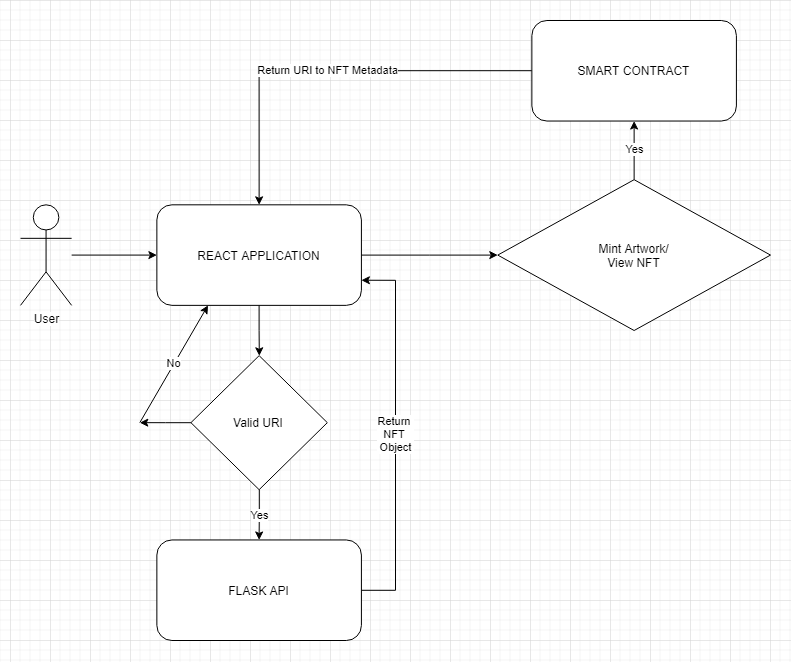

The diagram above was exported from draw.io. Its source (the exported page's mxGraphModel, read from the mxfile embedded in the PNG):
<mxGraphModel dx="2076" dy="1042" grid="1" gridSize="10" guides="1" tooltips="1" connect="1" arrows="1" fold="1" page="1" pageScale="1" pageWidth="850" pageHeight="1100" math="0" shadow="0">
  <root>
    <mxCell id="0" />
    <mxCell id="1" parent="0" />
    <mxCell id="4a0sntXXj6sX8l5zoFW2-39" value="" style="group;fontColor=default;" vertex="1" connectable="0" parent="1">
      <mxGeometry x="50" y="140" width="750" height="620" as="geometry" />
    </mxCell>
    <mxCell id="4a0sntXXj6sX8l5zoFW2-1" value="REACT APPLICATION" style="rounded=1;whiteSpace=wrap;html=1;fillColor=default;strokeColor=default;fontColor=default;labelBackgroundColor=default;" vertex="1" parent="4a0sntXXj6sX8l5zoFW2-39">
      <mxGeometry x="136.36363636363637" y="184.32432432432432" width="204.54545454545456" height="100.54054054054053" as="geometry" />
    </mxCell>
    <mxCell id="4a0sntXXj6sX8l5zoFW2-28" value="Return URI to NFT Metadata" style="edgeStyle=orthogonalEdgeStyle;rounded=0;orthogonalLoop=1;jettySize=auto;html=1;entryX=0.5;entryY=0;entryDx=0;entryDy=0;labelBackgroundColor=default;fontColor=default;strokeColor=default;" edge="1" parent="4a0sntXXj6sX8l5zoFW2-39" source="4a0sntXXj6sX8l5zoFW2-2" target="4a0sntXXj6sX8l5zoFW2-1">
      <mxGeometry relative="1" as="geometry" />
    </mxCell>
    <mxCell id="4a0sntXXj6sX8l5zoFW2-2" value="SMART CONTRACT" style="rounded=1;whiteSpace=wrap;html=1;fontColor=default;strokeColor=default;fillColor=default;labelBackgroundColor=default;" vertex="1" parent="4a0sntXXj6sX8l5zoFW2-39">
      <mxGeometry x="511.3636363636364" width="204.54545454545456" height="100.54054054054053" as="geometry" />
    </mxCell>
    <mxCell id="4a0sntXXj6sX8l5zoFW2-35" value="Return &lt;br&gt;NFT &lt;br&gt;Object" style="edgeStyle=orthogonalEdgeStyle;rounded=0;orthogonalLoop=1;jettySize=auto;html=1;entryX=1;entryY=0.75;entryDx=0;entryDy=0;labelBackgroundColor=default;fontColor=default;strokeColor=default;" edge="1" parent="4a0sntXXj6sX8l5zoFW2-39" source="4a0sntXXj6sX8l5zoFW2-3" target="4a0sntXXj6sX8l5zoFW2-1">
      <mxGeometry relative="1" as="geometry">
        <Array as="points">
          <mxPoint x="375" y="569.7297297297297" />
          <mxPoint x="375" y="259.72972972972974" />
        </Array>
      </mxGeometry>
    </mxCell>
    <mxCell id="4a0sntXXj6sX8l5zoFW2-3" value="FLASK API" style="rounded=1;whiteSpace=wrap;html=1;fontColor=default;strokeColor=default;fillColor=default;labelBackgroundColor=default;" vertex="1" parent="4a0sntXXj6sX8l5zoFW2-39">
      <mxGeometry x="136.36363636363637" y="519.4594594594595" width="204.54545454545456" height="100.54054054054053" as="geometry" />
    </mxCell>
    <mxCell id="4a0sntXXj6sX8l5zoFW2-10" value="" style="edgeStyle=orthogonalEdgeStyle;rounded=0;orthogonalLoop=1;jettySize=auto;html=1;fontColor=default;strokeColor=default;labelBackgroundColor=default;" edge="1" parent="4a0sntXXj6sX8l5zoFW2-39" source="4a0sntXXj6sX8l5zoFW2-9" target="4a0sntXXj6sX8l5zoFW2-1">
      <mxGeometry relative="1" as="geometry" />
    </mxCell>
    <mxCell id="4a0sntXXj6sX8l5zoFW2-9" value="User" style="shape=umlActor;verticalLabelPosition=bottom;verticalAlign=top;html=1;outlineConnect=0;fontColor=default;strokeColor=default;fillColor=default;labelBackgroundColor=default;" vertex="1" parent="4a0sntXXj6sX8l5zoFW2-39">
      <mxGeometry y="184.32432432432432" width="51.13636363636364" height="100.54054054054053" as="geometry" />
    </mxCell>
    <mxCell id="4a0sntXXj6sX8l5zoFW2-14" value="Yes" style="edgeStyle=orthogonalEdgeStyle;rounded=0;orthogonalLoop=1;jettySize=auto;html=1;fontColor=default;strokeColor=default;labelBackgroundColor=default;" edge="1" parent="4a0sntXXj6sX8l5zoFW2-39" source="4a0sntXXj6sX8l5zoFW2-13" target="4a0sntXXj6sX8l5zoFW2-2">
      <mxGeometry relative="1" as="geometry" />
    </mxCell>
    <mxCell id="4a0sntXXj6sX8l5zoFW2-13" value="Mint Artwork/&lt;br&gt;View NFT" style="rhombus;whiteSpace=wrap;html=1;fontColor=default;strokeColor=default;fillColor=default;labelBackgroundColor=default;" vertex="1" parent="4a0sntXXj6sX8l5zoFW2-39">
      <mxGeometry x="477.2727272727273" y="159.1891891891892" width="272.72727272727275" height="150.8108108108108" as="geometry" />
    </mxCell>
    <mxCell id="4a0sntXXj6sX8l5zoFW2-26" style="edgeStyle=orthogonalEdgeStyle;rounded=0;orthogonalLoop=1;jettySize=auto;html=1;entryX=0;entryY=0.5;entryDx=0;entryDy=0;labelBackgroundColor=default;fontColor=default;strokeColor=default;" edge="1" parent="4a0sntXXj6sX8l5zoFW2-39" source="4a0sntXXj6sX8l5zoFW2-1" target="4a0sntXXj6sX8l5zoFW2-13">
      <mxGeometry relative="1" as="geometry" />
    </mxCell>
    <mxCell id="4a0sntXXj6sX8l5zoFW2-34" value="Yes" style="edgeStyle=orthogonalEdgeStyle;rounded=0;orthogonalLoop=1;jettySize=auto;html=1;labelBackgroundColor=default;fontColor=default;strokeColor=default;" edge="1" parent="4a0sntXXj6sX8l5zoFW2-39" source="4a0sntXXj6sX8l5zoFW2-32" target="4a0sntXXj6sX8l5zoFW2-3">
      <mxGeometry relative="1" as="geometry" />
    </mxCell>
    <mxCell id="4a0sntXXj6sX8l5zoFW2-38" style="edgeStyle=orthogonalEdgeStyle;rounded=0;orthogonalLoop=1;jettySize=auto;html=1;labelBackgroundColor=default;fontColor=default;strokeColor=default;" edge="1" parent="4a0sntXXj6sX8l5zoFW2-39" source="4a0sntXXj6sX8l5zoFW2-32">
      <mxGeometry relative="1" as="geometry">
        <mxPoint x="119.31818181818183" y="402.16216216216213" as="targetPoint" />
      </mxGeometry>
    </mxCell>
    <mxCell id="4a0sntXXj6sX8l5zoFW2-32" value="Valid URI" style="rhombus;whiteSpace=wrap;html=1;labelBackgroundColor=default;fontColor=default;strokeColor=default;fillColor=default;" vertex="1" parent="4a0sntXXj6sX8l5zoFW2-39">
      <mxGeometry x="170.45454545454547" y="335.13513513513516" width="136.36363636363637" height="134.05405405405406" as="geometry" />
    </mxCell>
    <mxCell id="4a0sntXXj6sX8l5zoFW2-33" value="" style="edgeStyle=orthogonalEdgeStyle;rounded=0;orthogonalLoop=1;jettySize=auto;html=1;labelBackgroundColor=default;fontColor=default;strokeColor=default;" edge="1" parent="4a0sntXXj6sX8l5zoFW2-39" source="4a0sntXXj6sX8l5zoFW2-1" target="4a0sntXXj6sX8l5zoFW2-32">
      <mxGeometry relative="1" as="geometry" />
    </mxCell>
    <mxCell id="4a0sntXXj6sX8l5zoFW2-37" value="No" style="endArrow=classic;html=1;rounded=0;labelBackgroundColor=default;fontColor=default;strokeColor=default;entryX=0.25;entryY=1;entryDx=0;entryDy=0;" edge="1" parent="4a0sntXXj6sX8l5zoFW2-39" target="4a0sntXXj6sX8l5zoFW2-1">
      <mxGeometry width="50" height="50" relative="1" as="geometry">
        <mxPoint x="119.31818181818183" y="402.16216216216213" as="sourcePoint" />
        <mxPoint x="681.8181818181819" y="318.3783783783784" as="targetPoint" />
      </mxGeometry>
    </mxCell>
  </root>
</mxGraphModel>